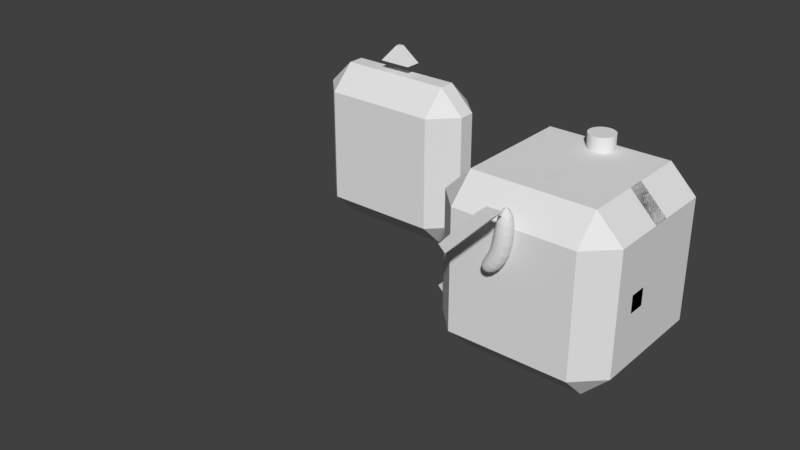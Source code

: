 # Source: mesh.blend  (saved by Blender 2.78.0; exported with 4.5.12 LTS)
import bpy
from mathutils import Matrix  # noqa: F401  (used for matrix-valued properties, if any)

bpy.ops.wm.read_factory_settings(use_empty=True)
scene = bpy.context.scene
scene.name = 'Scene'

# ---- collections
col_collection_1 = bpy.data.collections.new('Collection 1'); scene.collection.children.link(col_collection_1)
col_collection_20 = bpy.data.collections.new('Collection 20'); scene.collection.children.link(col_collection_20)

# ---- world
world_world = bpy.data.worlds.new('World'); scene.world = world_world
world_world.color = (0.05088, 0.05088, 0.05088)
world_world.use_sun_shadow = False
world_world.sun_shadow_jitter_overblur = 0.0
world_world.cycles.sampling_method = 'MANUAL'

# ---- meshes
me_cube_001 = bpy.data.meshes.new('Cube.001')
me_cube_001.from_pydata([(-0.3, -0.1, 0.3), (-0.1, -0.1, 1.0), (-0.3, 0.1, 0.3), (-0.1, 0.1, 1.0), (-0.1586, -0.1, 0.1586), (0.1, -0.1, 1.0), (-0.1586, 0.1, 0.1586), (0.1, 0.1, 1.0), (-0.1, -0.1, 0.5), (-0.1, 0.1, 0.5), (0.1, 0.1, 0.42), (0.1, -0.1, 0.42)], [], [(8, 1, 3, 9), (9, 3, 7, 10), (10, 7, 5, 11), (11, 5, 1, 8), (2, 6, 4, 0), (7, 3, 1, 5), (4, 11, 8, 0), (6, 10, 11, 4), (2, 9, 10, 6), (0, 8, 9, 2)])
me_cube_001.use_remesh_preserve_volume = False
me_cube_001.use_remesh_preserve_attributes = False
me_cube_001.use_mirror_vertex_groups = False
me_cube_001.update()
me_cube_007 = bpy.data.meshes.new('Cube.007')
me_cube_007.from_pydata([(-1.0, -0.1, -0.1), (-1.0, -0.1, 0.1), (-1.0, 0.1, -0.1), (-1.0, 0.1, 0.1), (1.0, -0.1, -0.1), (1.0, -0.1, 0.1), (1.0, 0.1, -0.1), (1.0, 0.1, 0.1)], [], [(0, 1, 3, 2), (2, 3, 7, 6), (6, 7, 5, 4), (4, 5, 1, 0), (2, 6, 4, 0), (7, 3, 1, 5)])
me_cube_007.use_remesh_preserve_volume = False
me_cube_007.use_remesh_preserve_attributes = False
me_cube_007.use_mirror_vertex_groups = False
me_cube_007.update()
me_cube_006 = bpy.data.meshes.new('Cube.006')
me_cube_006.from_pydata([(-1.0, -0.1, -0.1), (-1.0, -0.1, 0.1), (-1.0, 0.1, -0.1), (-1.0, 0.1, 0.1), (1.0, -0.1, -0.1), (1.0, -0.1, 0.1), (1.0, 0.1, -0.1), (1.0, 0.1, 0.1)], [], [(0, 1, 3, 2), (2, 3, 7, 6), (6, 7, 5, 4), (4, 5, 1, 0), (2, 6, 4, 0), (7, 3, 1, 5)])
me_cube_006.use_remesh_preserve_volume = False
me_cube_006.use_remesh_preserve_attributes = False
me_cube_006.use_mirror_vertex_groups = False
me_cube_006.update()
me_cube_004 = bpy.data.meshes.new('Cube.004')
me_cube_004.from_pydata([(-0.8268, -0.1719, -0.8686), (-0.9066, -0.1719, -0.7942), (-0.8268, 0.1, -0.8686), (-0.9066, 0.1, -0.7942), (0.9, -0.171, 0.8029), (0.7956, -0.1719, 0.9006), (0.9, 0.101, 0.8029), (0.7956, 0.1, 0.9006)], [], [(0, 1, 3, 2), (2, 3, 7, 6), (6, 7, 5, 4), (4, 5, 1, 0), (2, 6, 4, 0), (7, 3, 1, 5)])
me_cube_004.use_remesh_preserve_volume = False
me_cube_004.use_remesh_preserve_attributes = False
me_cube_004.use_mirror_vertex_groups = False
me_cube_004.update()
me_cube = bpy.data.meshes.new('Cube')
me_cube.from_pydata([(-1.0, -0.1, 0.1), (-0.5, -0.1, 0.1), (-1.0, 0.1, 0.1), (-0.5, 0.1, 0.1), (-1.0, -0.1, -0.1), (-0.42, -0.1, -0.1), (-1.0, 0.1, -0.1), (-0.42, 0.1, -0.1), (-0.3, -0.1, 0.3), (-0.1586, -0.1, 0.1586), (-0.1586, 0.1, 0.1586), (-0.3, 0.1, 0.3)], [], [(0, 1, 3, 2), (2, 3, 7, 6), (6, 7, 5, 4), (4, 5, 1, 0), (2, 6, 4, 0), (7, 10, 9, 5), (5, 9, 8, 1), (1, 8, 11, 3), (3, 11, 10, 7), (10, 11, 8, 9)])
me_cube.use_remesh_preserve_volume = False
me_cube.use_remesh_preserve_attributes = False
me_cube.use_mirror_vertex_groups = False
me_cube.update()
me_cylinder = bpy.data.meshes.new('Cylinder')
me_cylinder.from_pydata([(0.0, 1.0, -1.0), (0.0, 1.0, 1.0), (0.1951, 0.9808, -1.0), (0.1951, 0.9808, 1.0), (0.3827, 0.9239, -1.0), (0.3827, 0.9239, 1.0), (0.5556, 0.8315, -1.0), (0.5556, 0.8315, 1.0), (0.7071, 0.7071, -1.0), (0.7071, 0.7071, 1.0), (0.8315, 0.5556, -1.0), (0.8315, 0.5556, 1.0), (0.9239, 0.3827, -1.0), (0.9239, 0.3827, 1.0), (0.9808, 0.1951, -1.0), (0.9808, 0.1951, 1.0), (1.0, 7.55e-08, -1.0), (1.0, 7.55e-08, 1.0), (0.9808, -0.1951, -1.0), (0.9808, -0.1951, 1.0), (0.9239, -0.3827, -1.0), (0.9239, -0.3827, 1.0), (0.8315, -0.5556, -1.0), (0.8315, -0.5556, 1.0), (0.7071, -0.7071, -1.0), (0.7071, -0.7071, 1.0), (0.5556, -0.8315, -1.0), (0.5556, -0.8315, 1.0), (0.3827, -0.9239, -1.0), (0.3827, -0.9239, 1.0), (0.1951, -0.9808, -1.0), (0.1951, -0.9808, 1.0), (-3.258e-07, -1.0, -1.0), (-3.258e-07, -1.0, 1.0), (-0.1951, -0.9808, -1.0), (-0.1951, -0.9808, 1.0), (-0.3827, -0.9239, -1.0), (-0.3827, -0.9239, 1.0), (-0.5556, -0.8315, -1.0), (-0.5556, -0.8315, 1.0), (-0.7071, -0.7071, -1.0), (-0.7071, -0.7071, 1.0), (-0.8315, -0.5556, -1.0), (-0.8315, -0.5556, 1.0), (-0.9239, -0.3827, -1.0), (-0.9239, -0.3827, 1.0), (-0.9808, -0.1951, -1.0), (-0.9808, -0.1951, 1.0), (-1.0, 9.656e-07, -1.0), (-1.0, 9.656e-07, 1.0), (-0.9808, 0.1951, -1.0), (-0.9808, 0.1951, 1.0), (-0.9239, 0.3827, -1.0), (-0.9239, 0.3827, 1.0), (-0.8315, 0.5556, -1.0), (-0.8315, 0.5556, 1.0), (-0.7071, 0.7071, -1.0), (-0.7071, 0.7071, 1.0), (-0.5556, 0.8315, -1.0), (-0.5556, 0.8315, 1.0), (-0.3827, 0.9239, -1.0), (-0.3827, 0.9239, 1.0), (-0.1951, 0.9808, -1.0), (-0.1951, 0.9808, 1.0)], [], [(0, 1, 3, 2), (2, 3, 5, 4), (4, 5, 7, 6), (6, 7, 9, 8), (8, 9, 11, 10), (10, 11, 13, 12), (12, 13, 15, 14), (14, 15, 17, 16), (16, 17, 19, 18), (18, 19, 21, 20), (20, 21, 23, 22), (22, 23, 25, 24), (24, 25, 27, 26), (26, 27, 29, 28), (28, 29, 31, 30), (30, 31, 33, 32), (32, 33, 35, 34), (34, 35, 37, 36), (36, 37, 39, 38), (38, 39, 41, 40), (40, 41, 43, 42), (42, 43, 45, 44), (44, 45, 47, 46), (46, 47, 49, 48), (48, 49, 51, 50), (50, 51, 53, 52), (52, 53, 55, 54), (54, 55, 57, 56), (56, 57, 59, 58), (58, 59, 61, 60), (3, 1, 63, 61, 59, 57, 55, 53, 51, 49, 47, 45, 43, 41, 39, 37, 35, 33, 31, 29, 27, 25, 23, 21, 19, 17, 15, 13, 11, 9, 7, 5), (60, 61, 63, 62), (62, 63, 1, 0), (0, 2, 4, 6, 8, 10, 12, 14, 16, 18, 20, 22, 24, 26, 28, 30, 32, 34, 36, 38, 40, 42, 44, 46, 48, 50, 52, 54, 56, 58, 60, 62)])
me_cylinder.use_remesh_preserve_volume = False
me_cylinder.use_remesh_preserve_attributes = False
me_cylinder.use_mirror_vertex_groups = False
me_cylinder.update()
me_cube_000 = bpy.data.meshes.new('Cube.000')
me_cube_000.from_pydata([(-1.0, -0.4, -1.0), (-1.0, -0.4, 1.0), (-1.0, 0.4, -1.0), (-1.0, 0.4, 1.0), (1.0, -0.4, -1.0), (1.0, -0.4, 1.0), (1.0, 0.4, -1.0), (1.0, 0.4, 1.0)], [], [(0, 1, 3, 2), (2, 3, 7, 6), (6, 7, 5, 4), (4, 5, 1, 0), (2, 6, 4, 0), (7, 3, 1, 5)])
me_cube_000.use_remesh_preserve_volume = False
me_cube_000.use_remesh_preserve_attributes = False
me_cube_000.use_mirror_vertex_groups = False
me_cube_000.update()
me_cube_003 = bpy.data.meshes.new('Cube.003')
me_cube_003.from_pydata([(-1.0, -1.0, -1.0), (-1.0, -1.0, 1.0), (-1.0, 1.0, -1.0), (-1.0, 1.0, 1.0), (1.0, -1.0, -1.0), (1.0, -1.0, 1.0), (1.0, 1.0, -1.0), (1.0, 1.0, 1.0)], [], [(0, 1, 3, 2), (2, 3, 7, 6), (6, 7, 5, 4), (4, 5, 1, 0), (2, 6, 4, 0), (7, 3, 1, 5)])
me_cube_003.use_remesh_preserve_volume = False
me_cube_003.use_remesh_preserve_attributes = False
me_cube_003.use_mirror_vertex_groups = False
me_cube_003.update()
me_cube_005 = bpy.data.meshes.new('Cube.005')
me_cube_005.from_pydata([(-0.2, -0.1, -0.1), (-0.03, -0.03, 0.1), (-0.2, 0.1, -0.1), (-0.03, 0.03, 0.1), (0.2, -0.1, -0.1), (0.03, -0.03, 0.1), (0.2, 0.1, -0.1), (0.03, 0.03, 0.1)], [], [(0, 1, 3, 2), (2, 3, 7, 6), (6, 7, 5, 4), (4, 5, 1, 0), (2, 6, 4, 0), (7, 3, 1, 5)])
_ca = me_cube_005.color_attributes.new('Col', 'BYTE_COLOR', 'CORNER')
_ca.data.foreach_set('color', [1.0, 1.0, 1.0, 1.0, 1.0, 1.0, 1.0, 1.0, 1.0, 1.0, 1.0, 1.0, 1.0, 1.0, 1.0, 1.0, 1.0, 1.0, 1.0, 1.0, 1.0, 1.0, 1.0, 1.0, 1.0, 1.0, 1.0, 1.0, 1.0, 1.0, 1.0, 1.0, 1.0, 1.0, 1.0, 1.0, 1.0, 1.0, 1.0, 1.0, 1.0, 1.0, 1.0, 1.0, 1.0, 1.0, 1.0, 1.0, 1.0, 1.0, 1.0, 1.0, 1.0, 1.0, 1.0, 1.0, 1.0, 1.0, 1.0, 1.0, 1.0, 1.0, 1.0, 1.0, 1.0, 1.0, 1.0, 1.0, 1.0, 1.0, 1.0, 1.0, 1.0, 1.0, 1.0, 1.0, 1.0, 1.0, 1.0, 1.0, 1.0, 1.0, 1.0, 1.0, 1.0, 1.0, 1.0, 1.0, 1.0, 1.0, 1.0, 1.0, 1.0, 1.0, 1.0, 1.0])
me_cube_005.use_remesh_preserve_volume = False
me_cube_005.use_remesh_preserve_attributes = False
me_cube_005.use_mirror_vertex_groups = False
me_cube_005.update()
me_cube_002 = bpy.data.meshes.new('Cube.002')
me_cube_002.from_pydata([(-1.0, -0.4, -1.0), (-1.0, -0.4, 1.0), (-1.0, 0.4, -1.0), (-1.0, 0.4, 1.0), (1.0, -0.4, -1.0), (1.0, -0.4, 1.0), (1.0, 0.4, -1.0), (1.0, 0.4, 1.0)], [], [(0, 1, 3, 2), (2, 3, 7, 6), (6, 7, 5, 4), (4, 5, 1, 0), (2, 6, 4, 0), (7, 3, 1, 5)])
me_cube_002.use_remesh_preserve_volume = False
me_cube_002.use_remesh_preserve_attributes = False
me_cube_002.use_mirror_vertex_groups = False
me_cube_002.update()
me_cube_008 = bpy.data.meshes.new('Cube.008')
me_cube_008.from_pydata([(-1.0, -0.1, -0.1), (-1.0, -0.1, 0.1), (-1.0, 0.1, -0.1), (-1.0, 0.1, 0.1), (1.0, -0.1, -0.1), (1.0, -0.1, 0.1), (1.0, 0.1, -0.1), (1.0, 0.1, 0.1)], [], [(0, 1, 3, 2), (2, 3, 7, 6), (6, 7, 5, 4), (4, 5, 1, 0), (2, 6, 4, 0), (7, 3, 1, 5)])
me_cube_008.use_remesh_preserve_volume = False
me_cube_008.use_remesh_preserve_attributes = False
me_cube_008.use_mirror_vertex_groups = False
me_cube_008.update()
me_cube_009 = bpy.data.meshes.new('Cube.009')
me_cube_009.from_pydata([(-0.4255, -0.056, 0.4729), (-0.5053, -0.056, 0.5474), (-0.4255, 0.1, 0.4729), (-0.5053, 0.1, 0.5474), (0.09162, -0.05504, 1.01), (-0.08852, -0.056, 1.005), (0.09162, 0.101, 1.01), (-0.08852, 0.1, 1.005)], [], [(0, 1, 3, 2), (2, 3, 7, 6), (6, 7, 5, 4), (4, 5, 1, 0), (2, 6, 4, 0), (7, 3, 1, 5)])
me_cube_009.use_remesh_preserve_volume = False
me_cube_009.use_remesh_preserve_attributes = False
me_cube_009.use_mirror_vertex_groups = False
me_cube_009.update()

# ---- objects
ob_mirrortube2 = bpy.data.objects.new('MirrorTube2', me_cube_001)
ob_cube_000 = bpy.data.objects.new('Cube.000', me_cube_007)
ob_cube_002 = bpy.data.objects.new('Cube.002', me_cube_006)
ob_mirrorplate = bpy.data.objects.new('MirrorPlate', me_cube_004)
ob_mirrortube = bpy.data.objects.new('MirrorTube', me_cube)
ob_cylinder_002 = bpy.data.objects.new('Cylinder.002', me_cylinder)
ob_cylinder_001 = bpy.data.objects.new('Cylinder.001', me_cylinder)
ob_cylinder = bpy.data.objects.new('Cylinder', me_cylinder)
ob_mirrorplatform = bpy.data.objects.new('MirrorPlatform', me_cube_000)
ob_mirror = bpy.data.objects.new('Mirror', me_cube_003)
ob_connector = bpy.data.objects.new('Connector', me_cube_005)
ob_platform = bpy.data.objects.new('Platform', me_cube_002)
ob_cube_003 = bpy.data.objects.new('Cube.003', me_cube_008)
ob_mirrortube3 = bpy.data.objects.new('MirrorTube3', me_cube_009)

# ---- transforms, parenting, visibility, modifiers, constraints
ob_mirrortube2.location = (3.005, 0.8923, 0.0)
ob_mirrortube2.lineart.crease_threshold = 0.0
_m = ob_mirrortube2.modifiers.new('Subsurf', 'SUBSURF')
_m.uv_smooth = 'PRESERVE_CORNERS'
_m.quality = 2
_m.levels = 0
_m.show_only_control_edges = False
ob_cube_000.location = (2.5, 1.677, 0.0)
ob_cube_000.rotation_euler = (0.0, -0.7854, 0.0)
ob_cube_000.lineart.crease_threshold = 0.0
ob_cube_002.location = (3.0, 1.677, 0.0)
ob_cube_002.rotation_euler = (0.0, 1.571, 0.0)
ob_cube_002.lineart.crease_threshold = 0.0
ob_mirrorplate.location = (3.0, 1.475, 0.0)
ob_mirrorplate.lineart.crease_threshold = 0.0
ob_mirrortube.location = (3.0, 1.467, -0.02079)
ob_mirrortube.lineart.crease_threshold = 0.0
ob_cylinder_002.location = (2.271, 2.55, -0.01999)
ob_cylinder_002.rotation_euler = (0.0, 1.571, 0.0)
ob_cylinder_002.scale = (0.15, 0.15, 0.45)
ob_cylinder_002.hide_viewport = True
ob_cylinder_002.lineart.crease_threshold = 0.0
ob_cylinder_001.location = (3.0, 2.55, 0.7131)
ob_cylinder_001.scale = (0.15, 0.15, 0.45)
ob_cylinder_001.hide_viewport = True
ob_cylinder_001.lineart.crease_threshold = 0.0
ob_cylinder.location = (2.83, 2.55, 0.15)
ob_cylinder.rotation_euler = (0.0, 0.7854, 0.0)
ob_cylinder.scale = (0.15, 0.15, 0.3)
ob_cylinder.hide_viewport = True
ob_cylinder.lineart.crease_threshold = 0.0
ob_mirrorplatform.location = (3.0, 2.0, 0.0)
ob_mirrorplatform.hide_viewport = True
ob_mirrorplatform.hide_render = True
ob_mirrorplatform.lineart.crease_threshold = 0.0
_m = ob_mirrorplatform.modifiers.new('Bevel', 'BEVEL')
_m.width = 0.3
_m.width_pct = 0.3
_m.limit_method = 'NONE'
_m.spread = 0.0
ob_mirror.location = (3.0, 2.0, 0.0)
ob_mirror.display_type = 'WIRE'
ob_mirror.lineart.crease_threshold = 0.0
_m = ob_mirror.modifiers.new('Bevel', 'BEVEL')
_m.width = 0.3
_m.width_pct = 0.3
_m.limit_method = 'NONE'
_m.spread = 0.0
_m = ob_mirror.modifiers.new('Boolean', 'BOOLEAN')
_m.object = ob_mirrorplatform
_m.double_threshold = 0.001
_m.solver = 'FAST'
_m = ob_mirror.modifiers.new('Boolean.001', 'BOOLEAN')
_m.solver = 'FAST'
ob_connector.location = (0.0, 3.0, 1.23)
ob_connector.lineart.crease_threshold = 0.0
ob_platform.location = (0.0, 3.0, 0.0)
ob_platform.lineart.crease_threshold = 0.0
_m = ob_platform.modifiers.new('Bevel', 'BEVEL')
_m.width = 0.3
_m.width_pct = 0.3
_m.limit_method = 'NONE'
_m.spread = 0.0
ob_cube_003.location = (3.0, 1.677, 0.0)
ob_cube_003.lineart.crease_threshold = 0.0
ob_mirrortube3.location = (3.0, 0.6168, 0.0)
ob_mirrortube3.lineart.crease_threshold = 0.0

# ---- collection membership
col_collection_1.objects.link(ob_mirrortube2)
col_collection_1.objects.link(ob_cube_000)
col_collection_1.objects.link(ob_cube_002)
col_collection_1.objects.link(ob_mirrorplate)
col_collection_1.objects.link(ob_mirrortube)
col_collection_1.objects.link(ob_cylinder_002)
col_collection_1.objects.link(ob_cylinder_001)
col_collection_1.objects.link(ob_cylinder)
col_collection_1.objects.link(ob_mirrorplatform)
col_collection_1.objects.link(ob_mirror)
col_collection_1.objects.link(ob_connector)
col_collection_1.objects.link(ob_platform)
col_collection_20.objects.link(ob_cube_003)
col_collection_20.objects.link(ob_mirrortube3)

# ---- scene / render settings (as saved in the file)
scene.frame_start = 1; scene.frame_end = 250; scene.frame_set(82)
scene.render.engine = 'BLENDER_EEVEE_NEXT'
scene.render.resolution_percentage = 50
scene.render.dither_intensity = 0.0
scene.cycles.use_denoising = False
scene.cycles.samples = 128
scene.cycles.sampling_pattern = 'TABULATED_SOBOL'
scene.cycles.light_sampling_threshold = 0.0
scene.cycles.use_adaptive_sampling = False
scene.cycles.use_light_tree = False
scene.cycles.blur_glossy = 0.0
scene.cycles.sample_clamp_indirect = 0.0
scene.view_settings.view_transform = 'Standard'
bpy.context.view_layer.update()

# ---- added for rendering (the .blend has no active camera and no usable light): camera, sun
cam_auto = bpy.data.cameras.new('AutoCamera')
cam_auto.lens = 50.0
cam_auto.sensor_width = 36.0
cam_auto.clip_end = 1000.0
ob_auto_camera = bpy.data.objects.new('AutoCamera', cam_auto)
scene.collection.objects.link(ob_auto_camera)
ob_auto_camera.location = (8.0284, -6.63408, 5.38756)
ob_auto_camera.rotation_euler = (1.09748, -7.21219e-08, 0.694738)
scene.camera = ob_auto_camera
light_auto_sun = bpy.data.lights.new('AutoSun', 'SUN')
light_auto_sun.energy = 3.0
light_auto_sun.angle = 0.0523599
ob_auto_sun = bpy.data.objects.new('AutoSun', light_auto_sun)
scene.collection.objects.link(ob_auto_sun)
ob_auto_sun.rotation_euler = (0.872665, 0.174533, 0.523599)
bpy.context.view_layer.update()
